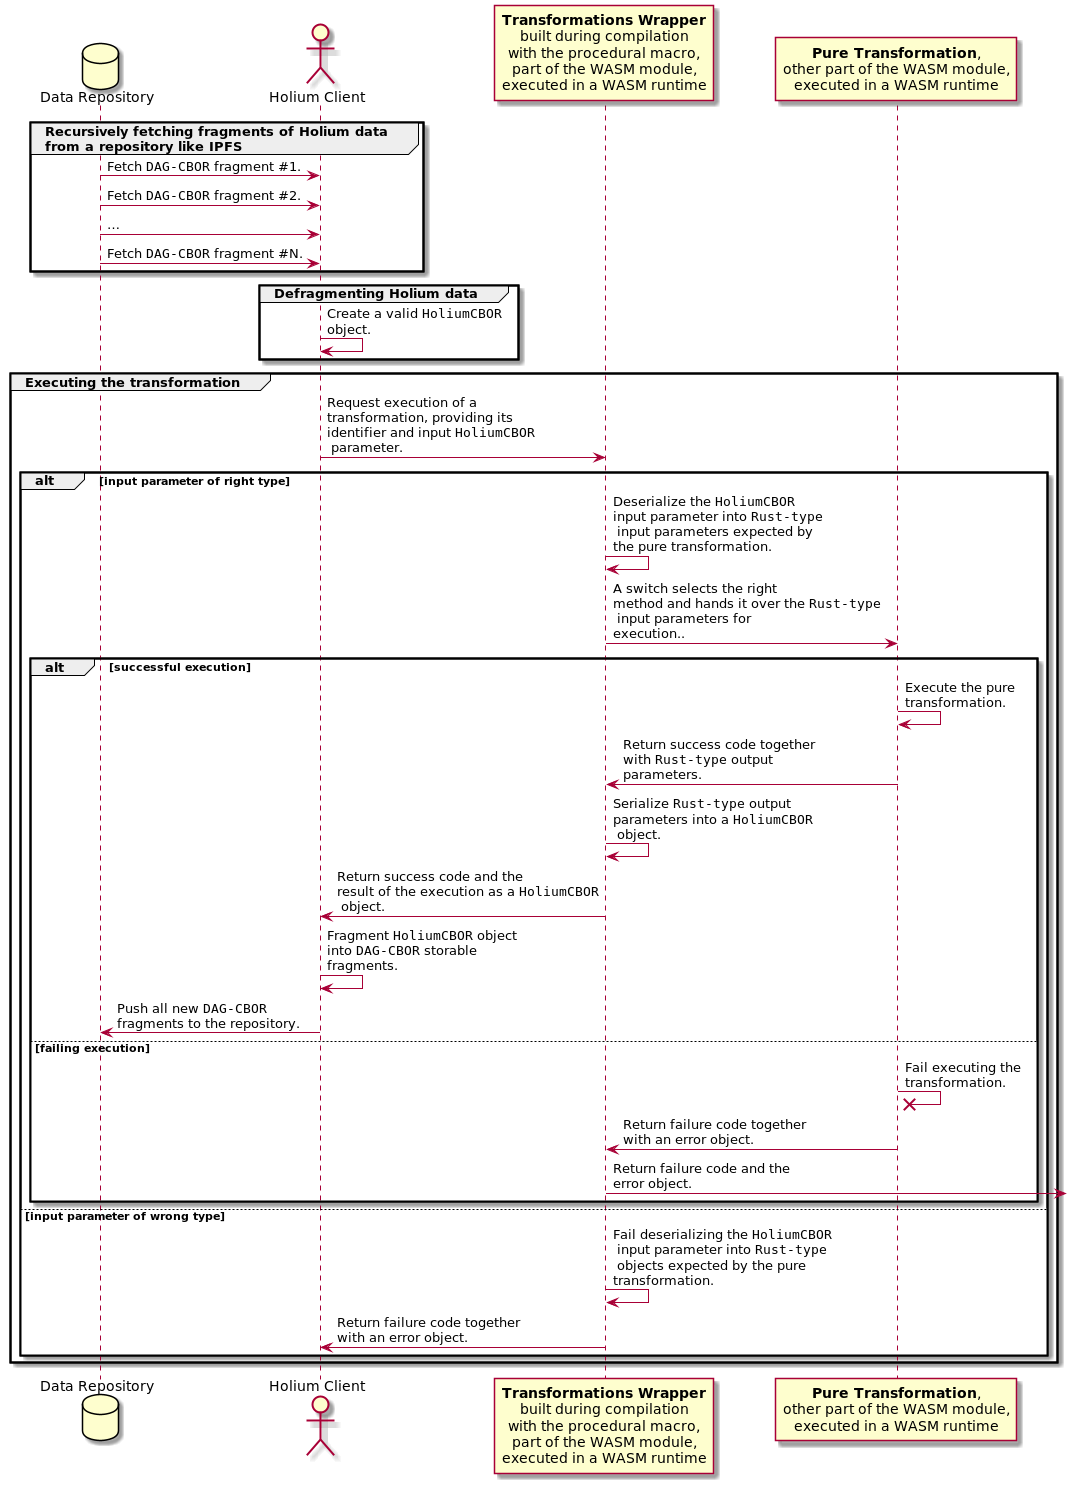

The diagram above was rendered by PlantUML. Its source (embedded in the PNG):
@startuml
skinparam maxMessageSize 200

database    "Data Repository"   as DR
actor       "Holium Client"     as HC
participant "**Transformations Wrapper**\nbuilt during compilation\nwith the procedural macro,\npart of the WASM module,\nexecuted in a WASM runtime" as Wrapper
participant "**Pure Transformation**,\nother part of the WASM module,\nexecuted in a WASM runtime" as Transformation

group Recursively fetching fragments of Holium data\nfrom a repository like IPFS
DR -> HC: Fetch ""DAG-CBOR"" fragment #1.
DR -> HC: Fetch ""DAG-CBOR"" fragment #2.
DR -> HC: …
DR -> HC: Fetch ""DAG-CBOR"" fragment #N.
end

group Defragmenting Holium data
HC -> HC: Create a valid ""HoliumCBOR"" object.
end

group Executing the transformation

HC -> Wrapper: Request execution of a transformation, providing its identifier and input ""HoliumCBOR"" parameter.

alt input parameter of right type

Wrapper -> Wrapper: Deserialize the ""HoliumCBOR"" input parameter into ""Rust-type"" input parameters expected by the pure transformation.
Wrapper -> Transformation: A switch selects the right method and hands it over the ""Rust-type"" input parameters for execution..

alt successful execution
Transformation -> Transformation: Execute the pure transformation.
Transformation -> Wrapper: Return success code together with ""Rust-type"" output parameters.
Wrapper -> Wrapper: Serialize ""Rust-type"" output parameters into a ""HoliumCBOR"" object.
Wrapper -> HC: Return success code and the result of the execution as a ""HoliumCBOR"" object.
HC -> HC: Fragment ""HoliumCBOR"" object into ""DAG-CBOR"" storable fragments.
HC -> DR: Push all new ""DAG-CBOR"" fragments to the repository.
else failing execution
Transformation ->x Transformation: Fail executing the transformation.
Transformation -> Wrapper: Return failure code together with an error object.
Wrapper -> : Return failure code and the error object.
end

else input parameter of wrong type

Wrapper -> Wrapper: Fail deserializing the ""HoliumCBOR"" input parameter into ""Rust-type"" objects expected by the pure transformation.
Wrapper -> HC: Return failure code together with an error object.

end

end
@enduml